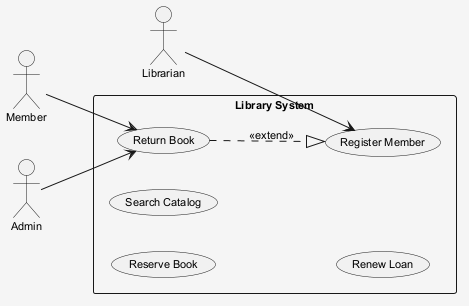

The diagram above was rendered by PlantUML. Its source (embedded in the PNG):
@startuml
skinparam shadowing false
skinparam backgroundColor #F5F5F5
skinparam defaultFontSize 11
left to right direction
actor "Member" as M
actor "Admin" as A
actor "Librarian" as L
rectangle "Library System" {
  usecase "Reserve Book" as UC_ReserveBook
  usecase "Register Member" as UC_RegisterMember
  usecase "Return Book" as UC_ReturnBook
  usecase "Search Catalog" as UC_SearchCatalog
  usecase "Renew Loan" as UC_RenewLoan
}
M --> UC_ReturnBook
A --> UC_ReturnBook
L --> UC_RegisterMember
UC_ReturnBook ..|> UC_RegisterMember : <<extend>>
@enduml